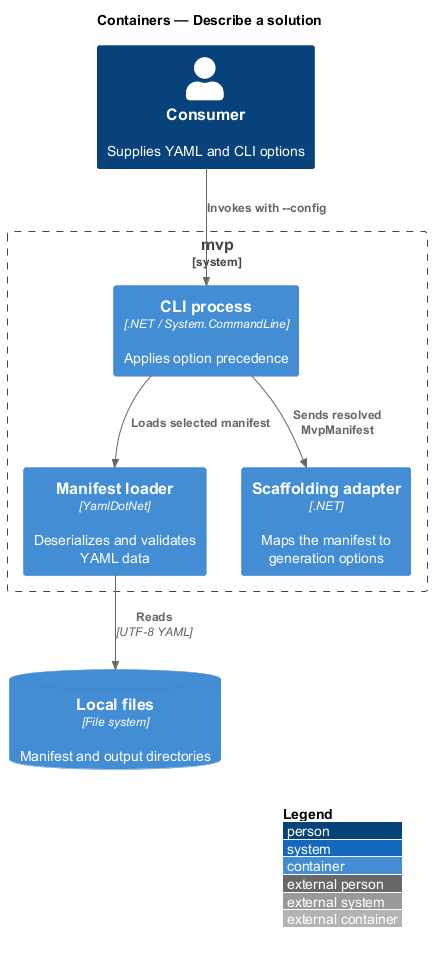

The diagram above was rendered by PlantUML. Its source (embedded in the PNG):
@startuml
!include <C4/C4_Container>
LAYOUT_WITH_LEGEND()
title Containers — Describe a solution

Person(consumer, "Consumer", "Supplies YAML and CLI options")
System_Boundary(mvp, "mvp") {
  Container(cli, "CLI process", ".NET / System.CommandLine", "Applies option precedence")
  Container(loader, "Manifest loader", "YamlDotNet", "Deserializes and validates YAML data")
  Container(mapper, "Scaffolding adapter", ".NET", "Maps the manifest to generation options")
}
ContainerDb(files, "Local files", "File system", "Manifest and output directories")

Rel(consumer, cli, "Invokes with --config")
Rel(cli, loader, "Loads selected manifest")
Rel(loader, files, "Reads", "UTF-8 YAML")
Rel(cli, mapper, "Sends resolved MvpManifest")
@enduml